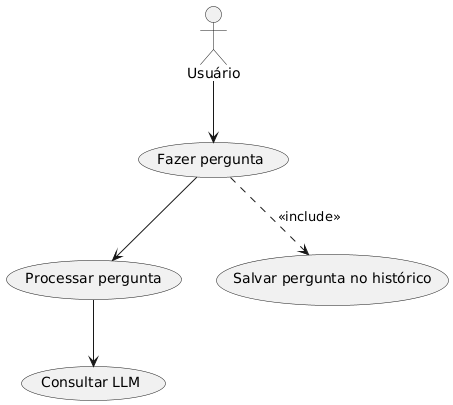

The diagram above was rendered by PlantUML. Its source (embedded in the PNG):
@startuml
actor "Usuário" as Usuario

Usuario --> (Fazer pergunta)
(Fazer pergunta) --> (Processar pergunta)
(Processar pergunta) --> (Consultar LLM)
(Fazer pergunta) ..> (Salvar pergunta no histórico) : <<include>>
@enduml